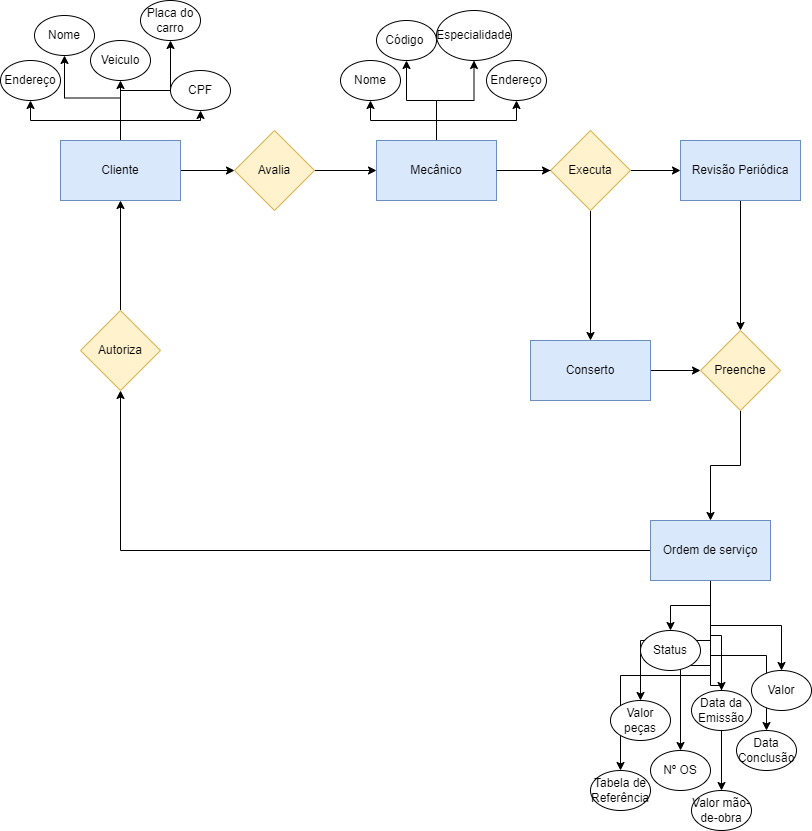

The diagram above was exported from draw.io. Its source (the exported page's mxGraphModel, read from the mxfile embedded in the PNG):
<mxGraphModel dx="1381" dy="1933" grid="1" gridSize="10" guides="1" tooltips="1" connect="1" arrows="1" fold="1" page="1" pageScale="1" pageWidth="827" pageHeight="1169" math="0" shadow="0">
  <root>
    <mxCell id="0" />
    <mxCell id="1" parent="0" />
    <mxCell id="a-KHeiipUyL35YYgTzhU-27" value="" style="edgeStyle=orthogonalEdgeStyle;rounded=0;orthogonalLoop=1;jettySize=auto;html=1;" parent="1" source="a-KHeiipUyL35YYgTzhU-10" target="a-KHeiipUyL35YYgTzhU-26" edge="1">
      <mxGeometry relative="1" as="geometry" />
    </mxCell>
    <mxCell id="a-KHeiipUyL35YYgTzhU-29" value="" style="edgeStyle=orthogonalEdgeStyle;rounded=0;orthogonalLoop=1;jettySize=auto;html=1;" parent="1" source="a-KHeiipUyL35YYgTzhU-10" target="a-KHeiipUyL35YYgTzhU-28" edge="1">
      <mxGeometry relative="1" as="geometry" />
    </mxCell>
    <mxCell id="a-KHeiipUyL35YYgTzhU-31" value="" style="edgeStyle=orthogonalEdgeStyle;rounded=0;orthogonalLoop=1;jettySize=auto;html=1;" parent="1" source="a-KHeiipUyL35YYgTzhU-10" target="a-KHeiipUyL35YYgTzhU-30" edge="1">
      <mxGeometry relative="1" as="geometry" />
    </mxCell>
    <mxCell id="a-KHeiipUyL35YYgTzhU-53" value="" style="edgeStyle=orthogonalEdgeStyle;rounded=0;orthogonalLoop=1;jettySize=auto;html=1;" parent="1" source="a-KHeiipUyL35YYgTzhU-10" target="a-KHeiipUyL35YYgTzhU-52" edge="1">
      <mxGeometry relative="1" as="geometry" />
    </mxCell>
    <mxCell id="a-KHeiipUyL35YYgTzhU-82" value="" style="edgeStyle=orthogonalEdgeStyle;rounded=0;orthogonalLoop=1;jettySize=auto;html=1;" parent="1" source="a-KHeiipUyL35YYgTzhU-10" target="a-KHeiipUyL35YYgTzhU-81" edge="1">
      <mxGeometry relative="1" as="geometry" />
    </mxCell>
    <mxCell id="a-KHeiipUyL35YYgTzhU-84" value="" style="edgeStyle=orthogonalEdgeStyle;rounded=0;orthogonalLoop=1;jettySize=auto;html=1;" parent="1" source="a-KHeiipUyL35YYgTzhU-10" target="a-KHeiipUyL35YYgTzhU-83" edge="1">
      <mxGeometry relative="1" as="geometry" />
    </mxCell>
    <mxCell id="a-KHeiipUyL35YYgTzhU-10" value="Cliente" style="rounded=0;whiteSpace=wrap;html=1;fillColor=#dae8fc;strokeColor=#6c8ebf;" parent="1" vertex="1">
      <mxGeometry x="70" y="-960" width="120" height="60" as="geometry" />
    </mxCell>
    <mxCell id="a-KHeiipUyL35YYgTzhU-33" value="" style="edgeStyle=orthogonalEdgeStyle;rounded=0;orthogonalLoop=1;jettySize=auto;html=1;" parent="1" source="a-KHeiipUyL35YYgTzhU-12" target="a-KHeiipUyL35YYgTzhU-32" edge="1">
      <mxGeometry relative="1" as="geometry" />
    </mxCell>
    <mxCell id="a-KHeiipUyL35YYgTzhU-35" value="" style="edgeStyle=orthogonalEdgeStyle;rounded=0;orthogonalLoop=1;jettySize=auto;html=1;" parent="1" source="a-KHeiipUyL35YYgTzhU-12" target="a-KHeiipUyL35YYgTzhU-34" edge="1">
      <mxGeometry relative="1" as="geometry" />
    </mxCell>
    <mxCell id="a-KHeiipUyL35YYgTzhU-40" value="" style="edgeStyle=orthogonalEdgeStyle;rounded=0;orthogonalLoop=1;jettySize=auto;html=1;" parent="1" source="a-KHeiipUyL35YYgTzhU-12" target="a-KHeiipUyL35YYgTzhU-39" edge="1">
      <mxGeometry relative="1" as="geometry" />
    </mxCell>
    <mxCell id="a-KHeiipUyL35YYgTzhU-93" value="" style="edgeStyle=orthogonalEdgeStyle;rounded=0;orthogonalLoop=1;jettySize=auto;html=1;" parent="1" source="a-KHeiipUyL35YYgTzhU-12" target="a-KHeiipUyL35YYgTzhU-92" edge="1">
      <mxGeometry relative="1" as="geometry" />
    </mxCell>
    <mxCell id="a-KHeiipUyL35YYgTzhU-95" value="" style="edgeStyle=orthogonalEdgeStyle;rounded=0;orthogonalLoop=1;jettySize=auto;html=1;" parent="1" source="a-KHeiipUyL35YYgTzhU-12" target="a-KHeiipUyL35YYgTzhU-94" edge="1">
      <mxGeometry relative="1" as="geometry" />
    </mxCell>
    <mxCell id="k98zLr3vgb0vGLDazDuN-2" style="edgeStyle=orthogonalEdgeStyle;rounded=0;orthogonalLoop=1;jettySize=auto;html=1;entryX=0.5;entryY=0;entryDx=0;entryDy=0;" edge="1" parent="1" source="a-KHeiipUyL35YYgTzhU-12" target="a-KHeiipUyL35YYgTzhU-127">
      <mxGeometry relative="1" as="geometry" />
    </mxCell>
    <mxCell id="k98zLr3vgb0vGLDazDuN-3" style="edgeStyle=orthogonalEdgeStyle;rounded=0;orthogonalLoop=1;jettySize=auto;html=1;exitX=0.5;exitY=1;exitDx=0;exitDy=0;" edge="1" parent="1" source="a-KHeiipUyL35YYgTzhU-12" target="a-KHeiipUyL35YYgTzhU-97">
      <mxGeometry relative="1" as="geometry" />
    </mxCell>
    <mxCell id="k98zLr3vgb0vGLDazDuN-4" style="edgeStyle=orthogonalEdgeStyle;rounded=0;orthogonalLoop=1;jettySize=auto;html=1;" edge="1" parent="1" source="a-KHeiipUyL35YYgTzhU-12" target="a-KHeiipUyL35YYgTzhU-106">
      <mxGeometry relative="1" as="geometry" />
    </mxCell>
    <mxCell id="k98zLr3vgb0vGLDazDuN-5" style="edgeStyle=orthogonalEdgeStyle;rounded=0;orthogonalLoop=1;jettySize=auto;html=1;entryX=0.5;entryY=1;entryDx=0;entryDy=0;" edge="1" parent="1" source="a-KHeiipUyL35YYgTzhU-12" target="a-KHeiipUyL35YYgTzhU-99">
      <mxGeometry relative="1" as="geometry" />
    </mxCell>
    <mxCell id="a-KHeiipUyL35YYgTzhU-12" value="Ordem de serviço" style="rounded=0;whiteSpace=wrap;html=1;fillColor=#dae8fc;strokeColor=#6c8ebf;" parent="1" vertex="1">
      <mxGeometry x="660" y="-580" width="120" height="60" as="geometry" />
    </mxCell>
    <mxCell id="a-KHeiipUyL35YYgTzhU-26" value="Nome" style="ellipse;whiteSpace=wrap;html=1;rounded=0;" parent="1" vertex="1">
      <mxGeometry x="44" y="-1085" width="60" height="40" as="geometry" />
    </mxCell>
    <mxCell id="a-KHeiipUyL35YYgTzhU-28" value="CPF" style="ellipse;whiteSpace=wrap;html=1;rounded=0;" parent="1" vertex="1">
      <mxGeometry x="180" y="-1030" width="60" height="40" as="geometry" />
    </mxCell>
    <mxCell id="a-KHeiipUyL35YYgTzhU-30" value="Endereço" style="ellipse;whiteSpace=wrap;html=1;rounded=0;" parent="1" vertex="1">
      <mxGeometry x="10" y="-1040" width="60" height="40" as="geometry" />
    </mxCell>
    <mxCell id="a-KHeiipUyL35YYgTzhU-32" value="Nº OS" style="ellipse;whiteSpace=wrap;html=1;rounded=0;" parent="1" vertex="1">
      <mxGeometry x="660" y="-350" width="60" height="40" as="geometry" />
    </mxCell>
    <mxCell id="a-KHeiipUyL35YYgTzhU-34" value="Data da Emissão" style="ellipse;whiteSpace=wrap;html=1;rounded=0;" parent="1" vertex="1">
      <mxGeometry x="701" y="-410" width="60" height="40" as="geometry" />
    </mxCell>
    <mxCell id="a-KHeiipUyL35YYgTzhU-39" value="Valor" style="ellipse;whiteSpace=wrap;html=1;rounded=0;" parent="1" vertex="1">
      <mxGeometry x="761" y="-430" width="60" height="40" as="geometry" />
    </mxCell>
    <mxCell id="a-KHeiipUyL35YYgTzhU-55" value="" style="edgeStyle=orthogonalEdgeStyle;rounded=0;orthogonalLoop=1;jettySize=auto;html=1;" parent="1" source="a-KHeiipUyL35YYgTzhU-52" target="a-KHeiipUyL35YYgTzhU-54" edge="1">
      <mxGeometry relative="1" as="geometry" />
    </mxCell>
    <mxCell id="a-KHeiipUyL35YYgTzhU-52" value="Avalia" style="rhombus;whiteSpace=wrap;html=1;rounded=0;fillColor=#fff2cc;strokeColor=#d6b656;" parent="1" vertex="1">
      <mxGeometry x="244" y="-970" width="80" height="80" as="geometry" />
    </mxCell>
    <mxCell id="a-KHeiipUyL35YYgTzhU-58" value="" style="edgeStyle=orthogonalEdgeStyle;rounded=0;orthogonalLoop=1;jettySize=auto;html=1;" parent="1" source="a-KHeiipUyL35YYgTzhU-54" target="a-KHeiipUyL35YYgTzhU-57" edge="1">
      <mxGeometry relative="1" as="geometry" />
    </mxCell>
    <mxCell id="a-KHeiipUyL35YYgTzhU-60" value="" style="edgeStyle=orthogonalEdgeStyle;rounded=0;orthogonalLoop=1;jettySize=auto;html=1;" parent="1" source="a-KHeiipUyL35YYgTzhU-54" target="a-KHeiipUyL35YYgTzhU-59" edge="1">
      <mxGeometry relative="1" as="geometry" />
    </mxCell>
    <mxCell id="a-KHeiipUyL35YYgTzhU-62" value="" style="edgeStyle=orthogonalEdgeStyle;rounded=0;orthogonalLoop=1;jettySize=auto;html=1;" parent="1" source="a-KHeiipUyL35YYgTzhU-54" target="a-KHeiipUyL35YYgTzhU-61" edge="1">
      <mxGeometry relative="1" as="geometry" />
    </mxCell>
    <mxCell id="a-KHeiipUyL35YYgTzhU-64" value="" style="edgeStyle=orthogonalEdgeStyle;rounded=0;orthogonalLoop=1;jettySize=auto;html=1;" parent="1" source="a-KHeiipUyL35YYgTzhU-54" target="a-KHeiipUyL35YYgTzhU-63" edge="1">
      <mxGeometry relative="1" as="geometry" />
    </mxCell>
    <mxCell id="a-KHeiipUyL35YYgTzhU-86" value="" style="edgeStyle=orthogonalEdgeStyle;rounded=0;orthogonalLoop=1;jettySize=auto;html=1;" parent="1" source="a-KHeiipUyL35YYgTzhU-54" target="a-KHeiipUyL35YYgTzhU-85" edge="1">
      <mxGeometry relative="1" as="geometry" />
    </mxCell>
    <mxCell id="a-KHeiipUyL35YYgTzhU-54" value="Mecânico" style="whiteSpace=wrap;html=1;rounded=0;fillColor=#dae8fc;strokeColor=#6c8ebf;" parent="1" vertex="1">
      <mxGeometry x="386" y="-960" width="120" height="60" as="geometry" />
    </mxCell>
    <mxCell id="a-KHeiipUyL35YYgTzhU-57" value="Nome" style="ellipse;whiteSpace=wrap;html=1;rounded=0;" parent="1" vertex="1">
      <mxGeometry x="350" y="-1040" width="60" height="40" as="geometry" />
    </mxCell>
    <mxCell id="a-KHeiipUyL35YYgTzhU-59" value="Código&amp;nbsp;" style="ellipse;whiteSpace=wrap;html=1;rounded=0;" parent="1" vertex="1">
      <mxGeometry x="386" y="-1080" width="60" height="40" as="geometry" />
    </mxCell>
    <mxCell id="a-KHeiipUyL35YYgTzhU-61" value="Especialidade" style="ellipse;whiteSpace=wrap;html=1;rounded=0;" parent="1" vertex="1">
      <mxGeometry x="446" y="-1090" width="75" height="50" as="geometry" />
    </mxCell>
    <mxCell id="a-KHeiipUyL35YYgTzhU-63" value="Endereço" style="ellipse;whiteSpace=wrap;html=1;rounded=0;" parent="1" vertex="1">
      <mxGeometry x="496" y="-1040" width="60" height="40" as="geometry" />
    </mxCell>
    <mxCell id="a-KHeiipUyL35YYgTzhU-81" value="Veiculo" style="ellipse;whiteSpace=wrap;html=1;rounded=0;" parent="1" vertex="1">
      <mxGeometry x="100" y="-1060" width="60" height="40" as="geometry" />
    </mxCell>
    <mxCell id="a-KHeiipUyL35YYgTzhU-83" value="Placa do carro" style="ellipse;whiteSpace=wrap;html=1;rounded=0;" parent="1" vertex="1">
      <mxGeometry x="150" y="-1100" width="60" height="40" as="geometry" />
    </mxCell>
    <mxCell id="a-KHeiipUyL35YYgTzhU-88" value="" style="edgeStyle=orthogonalEdgeStyle;rounded=0;orthogonalLoop=1;jettySize=auto;html=1;" parent="1" source="a-KHeiipUyL35YYgTzhU-85" target="a-KHeiipUyL35YYgTzhU-87" edge="1">
      <mxGeometry relative="1" as="geometry" />
    </mxCell>
    <mxCell id="a-KHeiipUyL35YYgTzhU-90" value="" style="edgeStyle=orthogonalEdgeStyle;rounded=0;orthogonalLoop=1;jettySize=auto;html=1;" parent="1" source="a-KHeiipUyL35YYgTzhU-85" target="a-KHeiipUyL35YYgTzhU-89" edge="1">
      <mxGeometry relative="1" as="geometry" />
    </mxCell>
    <mxCell id="a-KHeiipUyL35YYgTzhU-113" style="edgeStyle=orthogonalEdgeStyle;rounded=0;orthogonalLoop=1;jettySize=auto;html=1;" parent="1" source="a-KHeiipUyL35YYgTzhU-87" target="a-KHeiipUyL35YYgTzhU-109" edge="1">
      <mxGeometry relative="1" as="geometry" />
    </mxCell>
    <mxCell id="a-KHeiipUyL35YYgTzhU-87" value="Revisão Periódica" style="whiteSpace=wrap;html=1;fillColor=#dae8fc;strokeColor=#6c8ebf;rounded=0;" parent="1" vertex="1">
      <mxGeometry x="690" y="-960" width="120" height="60" as="geometry" />
    </mxCell>
    <mxCell id="a-KHeiipUyL35YYgTzhU-110" value="" style="edgeStyle=orthogonalEdgeStyle;rounded=0;orthogonalLoop=1;jettySize=auto;html=1;" parent="1" source="a-KHeiipUyL35YYgTzhU-89" target="a-KHeiipUyL35YYgTzhU-109" edge="1">
      <mxGeometry relative="1" as="geometry" />
    </mxCell>
    <mxCell id="a-KHeiipUyL35YYgTzhU-89" value="Conserto" style="whiteSpace=wrap;html=1;fillColor=#dae8fc;strokeColor=#6c8ebf;rounded=0;" parent="1" vertex="1">
      <mxGeometry x="540" y="-760" width="120" height="60" as="geometry" />
    </mxCell>
    <mxCell id="a-KHeiipUyL35YYgTzhU-92" value="Status" style="ellipse;whiteSpace=wrap;html=1;rounded=0;" parent="1" vertex="1">
      <mxGeometry x="650" y="-470" width="60" height="40" as="geometry" />
    </mxCell>
    <mxCell id="a-KHeiipUyL35YYgTzhU-94" value="Data Conclusão" style="ellipse;whiteSpace=wrap;html=1;rounded=0;" parent="1" vertex="1">
      <mxGeometry x="746" y="-370" width="60" height="40" as="geometry" />
    </mxCell>
    <mxCell id="a-KHeiipUyL35YYgTzhU-97" value="Valor peças" style="ellipse;whiteSpace=wrap;html=1;rounded=0;" parent="1" vertex="1">
      <mxGeometry x="620" y="-400" width="60" height="40" as="geometry" />
    </mxCell>
    <mxCell id="a-KHeiipUyL35YYgTzhU-101" style="edgeStyle=orthogonalEdgeStyle;rounded=0;orthogonalLoop=1;jettySize=auto;html=1;" parent="1" source="a-KHeiipUyL35YYgTzhU-99" target="a-KHeiipUyL35YYgTzhU-10" edge="1">
      <mxGeometry relative="1" as="geometry" />
    </mxCell>
    <mxCell id="a-KHeiipUyL35YYgTzhU-99" value="Autoriza" style="rhombus;whiteSpace=wrap;html=1;rounded=0;fillColor=#fff2cc;strokeColor=#d6b656;" parent="1" vertex="1">
      <mxGeometry x="90" y="-790" width="80" height="80" as="geometry" />
    </mxCell>
    <mxCell id="a-KHeiipUyL35YYgTzhU-106" value="Tabela de Referência" style="ellipse;whiteSpace=wrap;html=1;rounded=0;" parent="1" vertex="1">
      <mxGeometry x="600" y="-330" width="60" height="40" as="geometry" />
    </mxCell>
    <mxCell id="a-KHeiipUyL35YYgTzhU-85" value="Executa" style="rhombus;whiteSpace=wrap;html=1;fillColor=#fff2cc;strokeColor=#d6b656;rounded=0;" parent="1" vertex="1">
      <mxGeometry x="560" y="-970" width="80" height="80" as="geometry" />
    </mxCell>
    <mxCell id="a-KHeiipUyL35YYgTzhU-108" value="" style="edgeStyle=orthogonalEdgeStyle;rounded=0;orthogonalLoop=1;jettySize=auto;html=1;endArrow=none;" parent="1" source="a-KHeiipUyL35YYgTzhU-54" target="a-KHeiipUyL35YYgTzhU-85" edge="1">
      <mxGeometry relative="1" as="geometry">
        <mxPoint x="530" y="-930" as="sourcePoint" />
        <mxPoint x="670" y="-660" as="targetPoint" />
      </mxGeometry>
    </mxCell>
    <mxCell id="a-KHeiipUyL35YYgTzhU-111" value="" style="edgeStyle=orthogonalEdgeStyle;rounded=0;orthogonalLoop=1;jettySize=auto;html=1;" parent="1" source="a-KHeiipUyL35YYgTzhU-109" target="a-KHeiipUyL35YYgTzhU-12" edge="1">
      <mxGeometry relative="1" as="geometry" />
    </mxCell>
    <mxCell id="a-KHeiipUyL35YYgTzhU-109" value="Preenche" style="rhombus;whiteSpace=wrap;html=1;fillColor=#fff2cc;strokeColor=#d6b656;rounded=0;" parent="1" vertex="1">
      <mxGeometry x="710" y="-770" width="80" height="80" as="geometry" />
    </mxCell>
    <mxCell id="a-KHeiipUyL35YYgTzhU-127" value="Valor mão-de-obra" style="ellipse;whiteSpace=wrap;html=1;rounded=0;" parent="1" vertex="1">
      <mxGeometry x="701" y="-310" width="60" height="40" as="geometry" />
    </mxCell>
  </root>
</mxGraphModel>